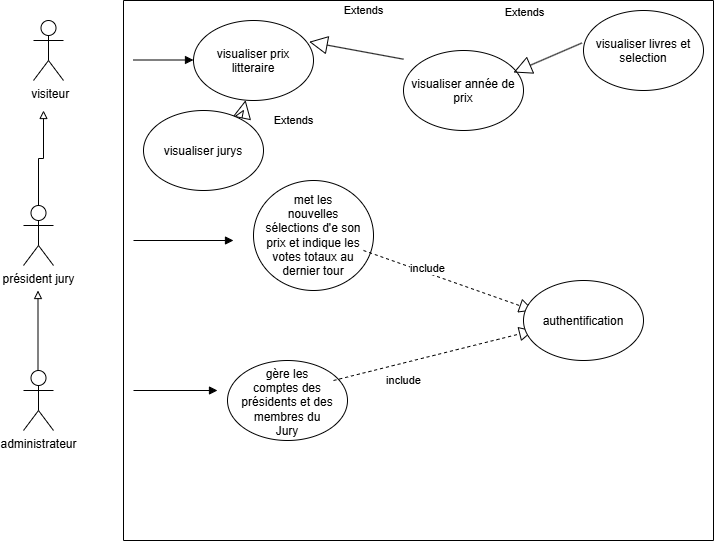

The diagram above was exported from draw.io. Its source (the exported page's mxGraphModel, read from the mxfile embedded in the PNG):
<mxGraphModel dx="1039" dy="554" grid="1" gridSize="10" guides="1" tooltips="1" connect="1" arrows="1" fold="1" page="1" pageScale="1" pageWidth="827" pageHeight="1169" background="light-dark(#ffffff, #121212)" math="0" shadow="0">
  <root>
    <mxCell id="0" />
    <mxCell id="1" parent="0" />
    <mxCell id="GTag-tF2WfYG504Vz7FQ-1" parent="1" style="shape=umlActor;verticalLabelPosition=bottom;verticalAlign=top;html=1;" value="&amp;nbsp;visiteur&lt;div&gt;&lt;br&gt;&lt;/div&gt;" vertex="1">
      <mxGeometry height="60" width="30" x="100" y="110" as="geometry" />
    </mxCell>
    <mxCell id="GTag-tF2WfYG504Vz7FQ-2" parent="1" style="shape=umlActor;verticalLabelPosition=bottom;verticalAlign=top;html=1;" value="président jury&lt;div&gt;&lt;br&gt;&lt;/div&gt;" vertex="1">
      <mxGeometry height="60" width="30" x="90" y="295" as="geometry" />
    </mxCell>
    <mxCell id="GTag-tF2WfYG504Vz7FQ-5" edge="1" parent="1" source="GTag-tF2WfYG504Vz7FQ-2" style="edgeStyle=orthogonalEdgeStyle;rounded=0;orthogonalLoop=1;jettySize=auto;html=1;endArrow=block;endFill=0;">
      <mxGeometry relative="1" as="geometry">
        <Array as="points" />
        <mxPoint x="130" y="250" as="sourcePoint" />
        <mxPoint x="110" y="200" as="targetPoint" />
      </mxGeometry>
    </mxCell>
    <mxCell id="GTag-tF2WfYG504Vz7FQ-6" parent="1" style="shape=umlActor;verticalLabelPosition=bottom;verticalAlign=top;html=1;" value="administrateur" vertex="1">
      <mxGeometry height="60" width="30" x="90" y="460" as="geometry" />
    </mxCell>
    <mxCell id="GTag-tF2WfYG504Vz7FQ-7" edge="1" parent="1" style="edgeStyle=orthogonalEdgeStyle;rounded=0;orthogonalLoop=1;jettySize=auto;html=1;endArrow=block;endFill=0;">
      <mxGeometry relative="1" as="geometry">
        <mxPoint x="104.5" y="460" as="sourcePoint" />
        <mxPoint x="104.5" y="380" as="targetPoint" />
      </mxGeometry>
    </mxCell>
    <mxCell id="GTag-tF2WfYG504Vz7FQ-8" parent="1" style="ellipse;whiteSpace=wrap;html=1;shapeInside=1;" value="visualiser prix litteraire" vertex="1">
      <mxGeometry height="80" width="120" x="260" y="110" as="geometry" />
    </mxCell>
    <mxCell id="GTag-tF2WfYG504Vz7FQ-10" parent="1" style="ellipse;whiteSpace=wrap;html=1;shapeInside=1;" value="visualiser année de prix" vertex="1">
      <mxGeometry height="80" width="120" x="470" y="140" as="geometry" />
    </mxCell>
    <mxCell id="GTag-tF2WfYG504Vz7FQ-14" parent="1" style="ellipse;whiteSpace=wrap;html=1;shapeInside=1;" value="met les nouvelles sélections d'e son prix et indique les votes totaux au dernier tour&lt;div&gt;&lt;br/&gt;&lt;/div&gt;" vertex="1">
      <mxGeometry height="110" width="120" x="320" y="270" as="geometry" />
    </mxCell>
    <mxCell id="GTag-tF2WfYG504Vz7FQ-15" parent="1" style="ellipse;whiteSpace=wrap;html=1;shapeInside=1;" value="gère les comptes des présidents et des membres du Jury" vertex="1">
      <mxGeometry height="80" width="120" x="294" y="450" as="geometry" />
    </mxCell>
    <mxCell id="GTag-tF2WfYG504Vz7FQ-16" edge="1" parent="1" style="html=1;verticalAlign=bottom;endArrow=block;curved=0;rounded=0;" value="">
      <mxGeometry relative="1" width="80" as="geometry">
        <mxPoint x="200" y="149.5" as="sourcePoint" />
        <mxPoint x="260" y="149.5" as="targetPoint" />
      </mxGeometry>
    </mxCell>
    <mxCell id="GTag-tF2WfYG504Vz7FQ-22" edge="1" parent="1" style="html=1;verticalAlign=bottom;endArrow=block;curved=0;rounded=0;" value="">
      <mxGeometry relative="1" width="80" as="geometry">
        <mxPoint x="200" y="330" as="sourcePoint" />
        <mxPoint x="300" y="330" as="targetPoint" />
      </mxGeometry>
    </mxCell>
    <mxCell id="GTag-tF2WfYG504Vz7FQ-24" edge="1" parent="1" style="html=1;verticalAlign=bottom;endArrow=block;curved=0;rounded=0;" value="">
      <mxGeometry relative="1" width="80" as="geometry">
        <mxPoint x="200" y="480" as="sourcePoint" />
        <mxPoint x="284" y="480" as="targetPoint" />
      </mxGeometry>
    </mxCell>
    <mxCell id="6Nopaby337MZsSpxmyE2-1" edge="1" parent="1" style="endArrow=block;dashed=1;endFill=0;endSize=12;html=1;rounded=0;exitX=1;exitY=0.5;exitDx=0;exitDy=0;" value="">
      <mxGeometry relative="1" width="160" as="geometry">
        <mxPoint x="400" y="470" as="sourcePoint" />
        <mxPoint x="600" y="420" as="targetPoint" />
      </mxGeometry>
    </mxCell>
    <mxCell id="6Nopaby337MZsSpxmyE2-2" connectable="0" parent="6Nopaby337MZsSpxmyE2-1" style="edgeLabel;html=1;align=center;verticalAlign=middle;resizable=0;points=[];" value="include" vertex="1">
      <mxGeometry relative="1" x="-0.6823" y="-3" as="geometry">
        <mxPoint x="37" y="5" as="offset" />
      </mxGeometry>
    </mxCell>
    <mxCell id="6Nopaby337MZsSpxmyE2-3" edge="1" parent="1" style="endArrow=block;dashed=1;endFill=0;endSize=12;html=1;rounded=0;exitX=1;exitY=0.5;exitDx=0;exitDy=0;" value="">
      <mxGeometry relative="1" width="160" as="geometry">
        <mxPoint x="430" y="340" as="sourcePoint" />
        <mxPoint x="600" y="400" as="targetPoint" />
      </mxGeometry>
    </mxCell>
    <mxCell id="6Nopaby337MZsSpxmyE2-4" connectable="0" parent="6Nopaby337MZsSpxmyE2-3" style="edgeLabel;html=1;align=center;verticalAlign=middle;resizable=0;points=[];" value="include" vertex="1">
      <mxGeometry relative="1" x="-0.6823" y="-3" as="geometry">
        <mxPoint x="37" y="5" as="offset" />
      </mxGeometry>
    </mxCell>
    <mxCell id="6Nopaby337MZsSpxmyE2-5" parent="1" style="ellipse;whiteSpace=wrap;html=1;shapeInside=1;" value="authentification" vertex="1">
      <mxGeometry height="80" width="120" x="590" y="370" as="geometry" />
    </mxCell>
    <mxCell id="6Nopaby337MZsSpxmyE2-6" edge="1" parent="1" source="GTag-tF2WfYG504Vz7FQ-12" style="endArrow=block;endSize=16;endFill=0;html=1;rounded=0;exitX=0.747;exitY=0.092;exitDx=0;exitDy=0;exitPerimeter=0;" target="GTag-tF2WfYG504Vz7FQ-8" value="Extends">
      <mxGeometry relative="1" width="160" x="0.1132" y="-51" as="geometry">
        <mxPoint as="offset" />
        <Array as="points">
          <mxPoint x="310" y="200" />
        </Array>
        <mxPoint x="389" y="165" as="sourcePoint" />
        <mxPoint x="319" y="150" as="targetPoint" />
      </mxGeometry>
    </mxCell>
    <mxCell id="6Nopaby337MZsSpxmyE2-11" parent="1" style="swimlane;startSize=0;" value="" vertex="1">
      <mxGeometry height="540" width="590" x="190" y="90" as="geometry" />
    </mxCell>
    <mxCell id="GTag-tF2WfYG504Vz7FQ-11" parent="6Nopaby337MZsSpxmyE2-11" style="ellipse;whiteSpace=wrap;html=1;shapeInside=1;" value="visualiser livres et selection" vertex="1">
      <mxGeometry height="80" width="120" x="460" y="10" as="geometry" />
    </mxCell>
    <mxCell id="6Nopaby337MZsSpxmyE2-9" edge="1" parent="6Nopaby337MZsSpxmyE2-11" source="GTag-tF2WfYG504Vz7FQ-11" style="endArrow=block;endSize=16;endFill=0;html=1;rounded=0;entryX=0.744;entryY=0.05;entryDx=0;entryDy=0;entryPerimeter=0;exitX=-0.013;exitY=0.406;exitDx=0;exitDy=0;exitPerimeter=0;" value="Extends">
      <mxGeometry relative="1" width="160" x="0.1132" y="-51" as="geometry">
        <mxPoint as="offset" />
        <mxPoint x="450.72" y="28" as="sourcePoint" />
        <mxPoint x="390" y="72" as="targetPoint" />
      </mxGeometry>
    </mxCell>
    <mxCell id="GTag-tF2WfYG504Vz7FQ-12" parent="6Nopaby337MZsSpxmyE2-11" style="ellipse;whiteSpace=wrap;html=1;shapeInside=1;" value="visualiser jurys" vertex="1">
      <mxGeometry height="80" width="120" x="20" y="110" as="geometry" />
    </mxCell>
    <mxCell id="6Nopaby337MZsSpxmyE2-8" edge="1" parent="6Nopaby337MZsSpxmyE2-11" style="endArrow=block;endSize=16;endFill=0;html=1;rounded=0;entryX=0.944;entryY=0.804;entryDx=0;entryDy=0;exitX=0;exitY=0;exitDx=0;exitDy=0;entryPerimeter=0;" value="Extends">
      <mxGeometry relative="1" width="160" x="0.0048" y="-41" as="geometry">
        <mxPoint as="offset" />
        <mxPoint x="280.00359312880727" y="58.69572875253809" as="sourcePoint" />
        <mxPoint x="185.70999999999998" y="41.30000000000004" as="targetPoint" />
      </mxGeometry>
    </mxCell>
  </root>
</mxGraphModel>